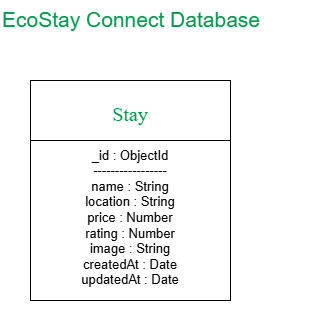

The diagram above was exported from draw.io. Its source (the exported page's mxGraphModel, read from the mxfile embedded in the PNG):
<mxGraphModel dx="1022" dy="564" grid="1" gridSize="10" guides="1" tooltips="1" connect="1" arrows="1" fold="1" page="1" pageScale="1" pageWidth="850" pageHeight="1100" math="0" shadow="0">
  <root>
    <mxCell id="0" />
    <mxCell id="1" parent="0" />
    <mxCell id="2UILRa3lPQoGVwo7c87l-1" parent="1" style="rounded=0;whiteSpace=wrap;html=1;" value="" vertex="1">
      <mxGeometry height="220" width="200" x="320" y="120" as="geometry" />
    </mxCell>
    <mxCell id="2UILRa3lPQoGVwo7c87l-5" parent="1" style="rounded=0;whiteSpace=wrap;html=1;" value="" vertex="1">
      <mxGeometry height="60" width="200" x="320" y="120" as="geometry" />
    </mxCell>
    <mxCell id="2UILRa3lPQoGVwo7c87l-7" parent="1" style="text;html=1;whiteSpace=wrap;strokeColor=none;fillColor=none;align=center;verticalAlign=middle;rounded=0;fontSize=13;" value="&#10;&lt;span&gt;_id : ObjectId&lt;/span&gt;&lt;br&gt;&lt;span&gt;-----------------&lt;/span&gt;&lt;br&gt;&lt;span&gt;name : String&lt;/span&gt;&lt;br&gt;&lt;span&gt;location : String&lt;/span&gt;&lt;br&gt;&lt;span&gt;price : Number&lt;/span&gt;&lt;br&gt;&lt;span&gt;rating : Number&lt;/span&gt;&lt;br&gt;&lt;span&gt;image : String&lt;/span&gt;&lt;br&gt;&lt;span&gt;createdAt : Date&lt;/span&gt;&lt;br&gt;&lt;span&gt;updatedAt : Date&lt;/span&gt;&#10;&#10;" vertex="1">
      <mxGeometry height="30" width="150" x="345" y="250" as="geometry" />
    </mxCell>
    <mxCell id="2UILRa3lPQoGVwo7c87l-9" parent="1" style="text;html=1;whiteSpace=wrap;strokeColor=none;fillColor=none;align=center;verticalAlign=middle;rounded=0;fontFamily=Times New Roman;fontSize=20;textShadow=0;fontColor=light-dark(#00994D,#EDEDED);" value="Stay&lt;div&gt;&lt;br&gt;&lt;/div&gt;" vertex="1">
      <mxGeometry height="30" width="60" x="390" y="150" as="geometry" />
    </mxCell>
    <mxCell id="2UILRa3lPQoGVwo7c87l-11" parent="1" style="text;html=1;whiteSpace=wrap;overflow=hidden;rounded=0;fontSize=21;fontColor=light-dark(#00994D,#EDEDED);" value="EcoStay Connect Database" vertex="1">
      <mxGeometry height="120" width="320" x="290" y="40" as="geometry" />
    </mxCell>
  </root>
</mxGraphModel>